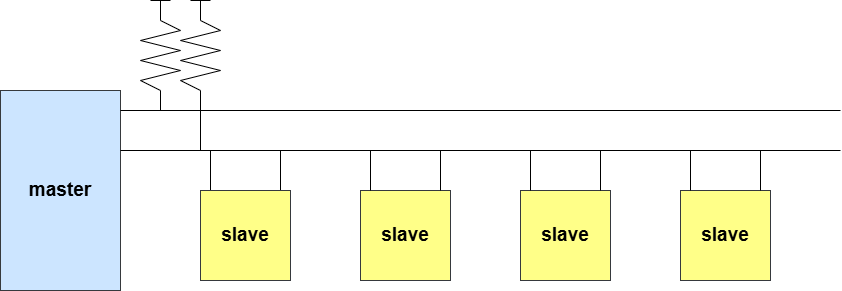

The diagram above was exported from draw.io. Its source (the exported page's mxGraphModel, read from the mxfile embedded in the PNG):
<mxGraphModel dx="1363" dy="1031" grid="1" gridSize="10" guides="1" tooltips="1" connect="1" arrows="1" fold="1" page="1" pageScale="1" pageWidth="1169" pageHeight="827" math="0" shadow="0">
  <root>
    <mxCell id="0" />
    <mxCell id="1" parent="0" />
    <mxCell id="MuzUKZ14kpq1M0nQAfaq-3" value="master" style="rounded=0;whiteSpace=wrap;html=1;fontSize=19;fontStyle=1;points=[[0,0,0,0,0],[0,0.25,0,0,0],[0,0.5,0,0,0],[0,0.75,0,0,0],[0,1,0,0,0],[0.25,0,0,0,0],[0.25,1,0,0,0],[0.5,0,0,0,0],[0.5,1,0,0,0],[0.75,0,0,0,0],[0.75,1,0,0,0],[1,0,0,0,0],[1,0.1,0,0,0],[1,0.3,0,0,0],[1,0.75,0,0,0],[1,1,0,0,0]];fillColor=#cce5ff;strokeColor=#36393d;" vertex="1" parent="1">
      <mxGeometry x="80" y="240" width="120" height="200" as="geometry" />
    </mxCell>
    <mxCell id="MuzUKZ14kpq1M0nQAfaq-6" value="slave" style="rounded=0;whiteSpace=wrap;html=1;fontSize=19;fontStyle=1;fillColor=#ffff88;strokeColor=#36393d;" vertex="1" parent="1">
      <mxGeometry x="440" y="340" width="90" height="90" as="geometry" />
    </mxCell>
    <mxCell id="MuzUKZ14kpq1M0nQAfaq-9" value="" style="endArrow=none;html=1;rounded=0;exitX=1;exitY=0.1;exitDx=0;exitDy=0;exitPerimeter=0;" edge="1" parent="1" source="MuzUKZ14kpq1M0nQAfaq-3">
      <mxGeometry width="50" height="50" relative="1" as="geometry">
        <mxPoint x="270" y="260" as="sourcePoint" />
        <mxPoint x="920" y="260" as="targetPoint" />
      </mxGeometry>
    </mxCell>
    <mxCell id="MuzUKZ14kpq1M0nQAfaq-10" value="" style="endArrow=none;html=1;rounded=0;exitX=1;exitY=0.3;exitDx=0;exitDy=0;exitPerimeter=0;" edge="1" parent="1" source="MuzUKZ14kpq1M0nQAfaq-3">
      <mxGeometry width="50" height="50" relative="1" as="geometry">
        <mxPoint x="210" y="270" as="sourcePoint" />
        <mxPoint x="920" y="300" as="targetPoint" />
      </mxGeometry>
    </mxCell>
    <mxCell id="MuzUKZ14kpq1M0nQAfaq-13" value="" style="endArrow=none;html=1;rounded=0;" edge="1" parent="1">
      <mxGeometry width="50" height="50" relative="1" as="geometry">
        <mxPoint x="240" y="260" as="sourcePoint" />
        <mxPoint x="240" y="240" as="targetPoint" />
      </mxGeometry>
    </mxCell>
    <mxCell id="MuzUKZ14kpq1M0nQAfaq-14" value="" style="endArrow=none;html=1;rounded=0;" edge="1" parent="1">
      <mxGeometry width="50" height="50" relative="1" as="geometry">
        <mxPoint x="280" y="300" as="sourcePoint" />
        <mxPoint x="280" y="240" as="targetPoint" />
      </mxGeometry>
    </mxCell>
    <mxCell id="MuzUKZ14kpq1M0nQAfaq-16" value="" style="edgeStyle=none;orthogonalLoop=1;jettySize=auto;html=1;rounded=0;endArrow=none;startFill=0;" edge="1" parent="1">
      <mxGeometry width="80" relative="1" as="geometry">
        <mxPoint x="240" y="170" as="sourcePoint" />
        <mxPoint x="240" y="240" as="targetPoint" />
        <Array as="points">
          <mxPoint x="260" y="180" />
          <mxPoint x="220" y="190" />
          <mxPoint x="260" y="200" />
          <mxPoint x="220" y="210" />
          <mxPoint x="260" y="220" />
          <mxPoint x="220" y="230" />
        </Array>
      </mxGeometry>
    </mxCell>
    <mxCell id="MuzUKZ14kpq1M0nQAfaq-17" value="" style="edgeStyle=none;orthogonalLoop=1;jettySize=auto;html=1;rounded=0;endArrow=none;startFill=0;" edge="1" parent="1">
      <mxGeometry width="80" relative="1" as="geometry">
        <mxPoint x="280" y="170" as="sourcePoint" />
        <mxPoint x="280" y="240" as="targetPoint" />
        <Array as="points">
          <mxPoint x="300" y="180" />
          <mxPoint x="260" y="190" />
          <mxPoint x="300" y="200" />
          <mxPoint x="260" y="210" />
          <mxPoint x="300" y="220" />
          <mxPoint x="260" y="230" />
        </Array>
      </mxGeometry>
    </mxCell>
    <mxCell id="MuzUKZ14kpq1M0nQAfaq-18" value="" style="endArrow=none;html=1;rounded=0;" edge="1" parent="1">
      <mxGeometry width="50" height="50" relative="1" as="geometry">
        <mxPoint x="240" y="170" as="sourcePoint" />
        <mxPoint x="240" y="150" as="targetPoint" />
      </mxGeometry>
    </mxCell>
    <mxCell id="MuzUKZ14kpq1M0nQAfaq-20" value="" style="endArrow=none;html=1;rounded=0;" edge="1" parent="1">
      <mxGeometry width="50" height="50" relative="1" as="geometry">
        <mxPoint x="280" y="170" as="sourcePoint" />
        <mxPoint x="280" y="150" as="targetPoint" />
      </mxGeometry>
    </mxCell>
    <mxCell id="MuzUKZ14kpq1M0nQAfaq-21" value="" style="endArrow=none;html=1;rounded=0;" edge="1" parent="1">
      <mxGeometry width="50" height="50" relative="1" as="geometry">
        <mxPoint x="230" y="150" as="sourcePoint" />
        <mxPoint x="250" y="150" as="targetPoint" />
      </mxGeometry>
    </mxCell>
    <mxCell id="MuzUKZ14kpq1M0nQAfaq-22" value="" style="endArrow=none;html=1;rounded=0;" edge="1" parent="1">
      <mxGeometry width="50" height="50" relative="1" as="geometry">
        <mxPoint x="270" y="150" as="sourcePoint" />
        <mxPoint x="290" y="150" as="targetPoint" />
      </mxGeometry>
    </mxCell>
    <mxCell id="MuzUKZ14kpq1M0nQAfaq-23" value="" style="endArrow=none;html=1;rounded=0;" edge="1" parent="1">
      <mxGeometry width="50" height="50" relative="1" as="geometry">
        <mxPoint x="290" y="340" as="sourcePoint" />
        <mxPoint x="290" y="300" as="targetPoint" />
      </mxGeometry>
    </mxCell>
    <mxCell id="MuzUKZ14kpq1M0nQAfaq-24" value="" style="endArrow=none;html=1;rounded=0;" edge="1" parent="1">
      <mxGeometry width="50" height="50" relative="1" as="geometry">
        <mxPoint x="360" y="340" as="sourcePoint" />
        <mxPoint x="360" y="300" as="targetPoint" />
      </mxGeometry>
    </mxCell>
    <mxCell id="MuzUKZ14kpq1M0nQAfaq-25" value="" style="endArrow=none;html=1;rounded=0;" edge="1" parent="1">
      <mxGeometry width="50" height="50" relative="1" as="geometry">
        <mxPoint x="520" y="340" as="sourcePoint" />
        <mxPoint x="520" y="300" as="targetPoint" />
      </mxGeometry>
    </mxCell>
    <mxCell id="MuzUKZ14kpq1M0nQAfaq-26" value="" style="endArrow=none;html=1;rounded=0;" edge="1" parent="1">
      <mxGeometry width="50" height="50" relative="1" as="geometry">
        <mxPoint x="450" y="340" as="sourcePoint" />
        <mxPoint x="450" y="300" as="targetPoint" />
      </mxGeometry>
    </mxCell>
    <mxCell id="MuzUKZ14kpq1M0nQAfaq-27" value="slave" style="rounded=0;whiteSpace=wrap;html=1;fontSize=19;fontStyle=1;fillColor=#ffff88;strokeColor=#36393d;" vertex="1" parent="1">
      <mxGeometry x="280" y="340" width="90" height="90" as="geometry" />
    </mxCell>
    <mxCell id="MuzUKZ14kpq1M0nQAfaq-28" value="slave" style="rounded=0;whiteSpace=wrap;html=1;fontSize=19;fontStyle=1;fillColor=#ffff88;strokeColor=#36393d;" vertex="1" parent="1">
      <mxGeometry x="760" y="340" width="90" height="90" as="geometry" />
    </mxCell>
    <mxCell id="MuzUKZ14kpq1M0nQAfaq-29" value="slave" style="rounded=0;whiteSpace=wrap;html=1;fontSize=19;fontStyle=1;fillColor=#ffff88;strokeColor=#36393d;" vertex="1" parent="1">
      <mxGeometry x="600" y="340" width="90" height="90" as="geometry" />
    </mxCell>
    <mxCell id="MuzUKZ14kpq1M0nQAfaq-30" value="" style="endArrow=none;html=1;rounded=0;" edge="1" parent="1">
      <mxGeometry width="50" height="50" relative="1" as="geometry">
        <mxPoint x="680" y="340" as="sourcePoint" />
        <mxPoint x="680" y="300" as="targetPoint" />
      </mxGeometry>
    </mxCell>
    <mxCell id="MuzUKZ14kpq1M0nQAfaq-31" value="" style="endArrow=none;html=1;rounded=0;" edge="1" parent="1">
      <mxGeometry width="50" height="50" relative="1" as="geometry">
        <mxPoint x="610" y="340" as="sourcePoint" />
        <mxPoint x="610" y="300" as="targetPoint" />
      </mxGeometry>
    </mxCell>
    <mxCell id="MuzUKZ14kpq1M0nQAfaq-32" value="" style="endArrow=none;html=1;rounded=0;" edge="1" parent="1">
      <mxGeometry width="50" height="50" relative="1" as="geometry">
        <mxPoint x="840" y="340" as="sourcePoint" />
        <mxPoint x="840" y="300" as="targetPoint" />
      </mxGeometry>
    </mxCell>
    <mxCell id="MuzUKZ14kpq1M0nQAfaq-33" value="" style="endArrow=none;html=1;rounded=0;" edge="1" parent="1">
      <mxGeometry width="50" height="50" relative="1" as="geometry">
        <mxPoint x="770" y="340" as="sourcePoint" />
        <mxPoint x="770" y="300" as="targetPoint" />
      </mxGeometry>
    </mxCell>
  </root>
</mxGraphModel>